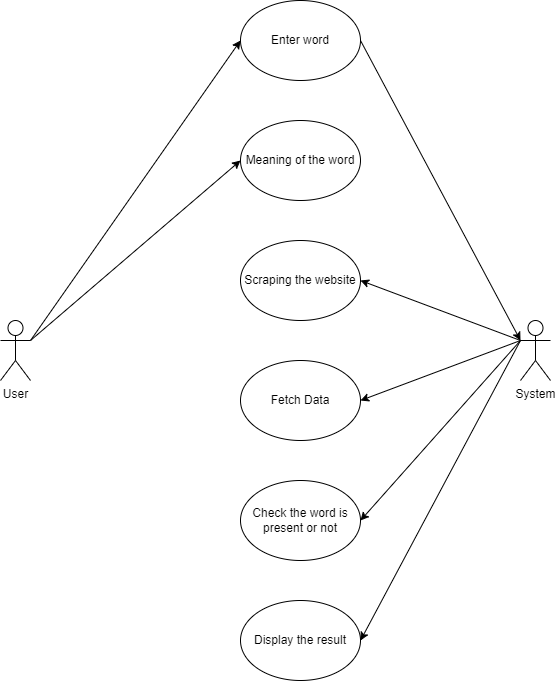

The diagram above was exported from draw.io. Its source (the exported page's mxGraphModel, read from the mxfile embedded in the PNG):
<mxGraphModel dx="1422" dy="998" grid="1" gridSize="10" guides="1" tooltips="1" connect="1" arrows="1" fold="1" page="1" pageScale="1" pageWidth="850" pageHeight="1100" math="0" shadow="0">
  <root>
    <mxCell id="0" />
    <mxCell id="1" parent="0" />
    <mxCell id="jruvEXgQH5IQVysmJxBX-1" value="User&lt;br&gt;" style="shape=umlActor;verticalLabelPosition=bottom;verticalAlign=top;html=1;outlineConnect=0;" vertex="1" parent="1">
      <mxGeometry x="160" y="360" width="30" height="60" as="geometry" />
    </mxCell>
    <mxCell id="jruvEXgQH5IQVysmJxBX-2" value="System&lt;br&gt;" style="shape=umlActor;verticalLabelPosition=bottom;verticalAlign=top;html=1;outlineConnect=0;" vertex="1" parent="1">
      <mxGeometry x="680" y="360" width="30" height="60" as="geometry" />
    </mxCell>
    <mxCell id="jruvEXgQH5IQVysmJxBX-3" value="Meaning of the word" style="ellipse;whiteSpace=wrap;html=1;" vertex="1" parent="1">
      <mxGeometry x="400" y="160" width="120" height="80" as="geometry" />
    </mxCell>
    <mxCell id="jruvEXgQH5IQVysmJxBX-4" value="Enter word&lt;br&gt;" style="ellipse;whiteSpace=wrap;html=1;" vertex="1" parent="1">
      <mxGeometry x="400" y="40" width="120" height="80" as="geometry" />
    </mxCell>
    <mxCell id="jruvEXgQH5IQVysmJxBX-5" value="Scraping the website" style="ellipse;whiteSpace=wrap;html=1;" vertex="1" parent="1">
      <mxGeometry x="400" y="280" width="120" height="80" as="geometry" />
    </mxCell>
    <mxCell id="jruvEXgQH5IQVysmJxBX-7" value="Fetch Data" style="ellipse;whiteSpace=wrap;html=1;" vertex="1" parent="1">
      <mxGeometry x="400" y="400" width="120" height="80" as="geometry" />
    </mxCell>
    <mxCell id="jruvEXgQH5IQVysmJxBX-8" value="Check the word is&lt;br&gt;present or not" style="ellipse;whiteSpace=wrap;html=1;" vertex="1" parent="1">
      <mxGeometry x="400" y="520" width="120" height="80" as="geometry" />
    </mxCell>
    <mxCell id="jruvEXgQH5IQVysmJxBX-9" value="&lt;span style=&quot;&quot;&gt;Display the result&lt;/span&gt;" style="ellipse;whiteSpace=wrap;html=1;" vertex="1" parent="1">
      <mxGeometry x="400" y="640" width="120" height="80" as="geometry" />
    </mxCell>
    <mxCell id="jruvEXgQH5IQVysmJxBX-11" value="" style="endArrow=classic;html=1;rounded=0;exitX=1;exitY=0.3333333333333333;exitDx=0;exitDy=0;exitPerimeter=0;entryX=0;entryY=0.5;entryDx=0;entryDy=0;" edge="1" parent="1" source="jruvEXgQH5IQVysmJxBX-1" target="jruvEXgQH5IQVysmJxBX-4">
      <mxGeometry width="50" height="50" relative="1" as="geometry">
        <mxPoint x="560" y="460" as="sourcePoint" />
        <mxPoint x="610" y="410" as="targetPoint" />
      </mxGeometry>
    </mxCell>
    <mxCell id="jruvEXgQH5IQVysmJxBX-12" value="" style="endArrow=classic;html=1;rounded=0;exitX=1;exitY=0.3333333333333333;exitDx=0;exitDy=0;exitPerimeter=0;entryX=0;entryY=0.5;entryDx=0;entryDy=0;" edge="1" parent="1" source="jruvEXgQH5IQVysmJxBX-1" target="jruvEXgQH5IQVysmJxBX-3">
      <mxGeometry width="50" height="50" relative="1" as="geometry">
        <mxPoint x="560" y="460" as="sourcePoint" />
        <mxPoint x="610" y="410" as="targetPoint" />
      </mxGeometry>
    </mxCell>
    <mxCell id="jruvEXgQH5IQVysmJxBX-13" value="" style="endArrow=classic;html=1;rounded=0;exitX=1;exitY=0.5;exitDx=0;exitDy=0;entryX=0;entryY=0.3333333333333333;entryDx=0;entryDy=0;entryPerimeter=0;" edge="1" parent="1" source="jruvEXgQH5IQVysmJxBX-4" target="jruvEXgQH5IQVysmJxBX-2">
      <mxGeometry width="50" height="50" relative="1" as="geometry">
        <mxPoint x="560" y="460" as="sourcePoint" />
        <mxPoint x="610" y="410" as="targetPoint" />
      </mxGeometry>
    </mxCell>
    <mxCell id="jruvEXgQH5IQVysmJxBX-14" value="" style="endArrow=classic;html=1;rounded=0;exitX=0;exitY=0.3333333333333333;exitDx=0;exitDy=0;exitPerimeter=0;entryX=1;entryY=0.5;entryDx=0;entryDy=0;" edge="1" parent="1" source="jruvEXgQH5IQVysmJxBX-2" target="jruvEXgQH5IQVysmJxBX-5">
      <mxGeometry width="50" height="50" relative="1" as="geometry">
        <mxPoint x="560" y="460" as="sourcePoint" />
        <mxPoint x="610" y="410" as="targetPoint" />
      </mxGeometry>
    </mxCell>
    <mxCell id="jruvEXgQH5IQVysmJxBX-15" value="" style="endArrow=classic;html=1;rounded=0;exitX=0;exitY=0.3333333333333333;exitDx=0;exitDy=0;exitPerimeter=0;entryX=1;entryY=0.5;entryDx=0;entryDy=0;" edge="1" parent="1" source="jruvEXgQH5IQVysmJxBX-2" target="jruvEXgQH5IQVysmJxBX-7">
      <mxGeometry width="50" height="50" relative="1" as="geometry">
        <mxPoint x="560" y="460" as="sourcePoint" />
        <mxPoint x="610" y="410" as="targetPoint" />
      </mxGeometry>
    </mxCell>
    <mxCell id="jruvEXgQH5IQVysmJxBX-16" value="" style="endArrow=classic;html=1;rounded=0;exitX=0;exitY=0.3333333333333333;exitDx=0;exitDy=0;exitPerimeter=0;entryX=1;entryY=0.5;entryDx=0;entryDy=0;" edge="1" parent="1" source="jruvEXgQH5IQVysmJxBX-2" target="jruvEXgQH5IQVysmJxBX-8">
      <mxGeometry width="50" height="50" relative="1" as="geometry">
        <mxPoint x="560" y="460" as="sourcePoint" />
        <mxPoint x="610" y="410" as="targetPoint" />
      </mxGeometry>
    </mxCell>
    <mxCell id="jruvEXgQH5IQVysmJxBX-17" value="" style="endArrow=classic;html=1;rounded=0;entryX=1;entryY=0.5;entryDx=0;entryDy=0;" edge="1" parent="1" target="jruvEXgQH5IQVysmJxBX-9">
      <mxGeometry width="50" height="50" relative="1" as="geometry">
        <mxPoint x="680" y="380" as="sourcePoint" />
        <mxPoint x="610" y="410" as="targetPoint" />
      </mxGeometry>
    </mxCell>
  </root>
</mxGraphModel>